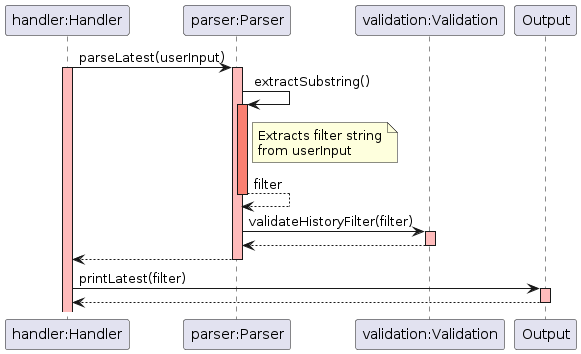

The diagram above was rendered by PlantUML. Its source (embedded in the PNG):
@startuml
skinparam sequenceReferenceBackgroundColor lightblue
participant "handler:Handler" as Handler
participant "parser:Parser" as Parser
participant "validation:Validation" as Validation


Handler -> Parser: parseLatest(userInput)
activate Handler #FFBBBB
activate Parser #FFBBBB

    Parser -> Parser: extractSubstring() 
    note right of Parser: Extracts filter string\nfrom userInput
    activate Parser #Salmon
    Parser --> Parser: filter
    deactivate Parser #Salmon

    Parser -> Validation: validateHistoryFilter(filter) 
    activate Validation #FFBBBB
    Validation --> Parser: 
    deactivate Validation #FFBBBB
    Parser --> Handler
deactivate Parser
Handler -> Output : printLatest(filter)
activate Output #FFBBBB
Output --> Handler
deactivate Output
@enduml